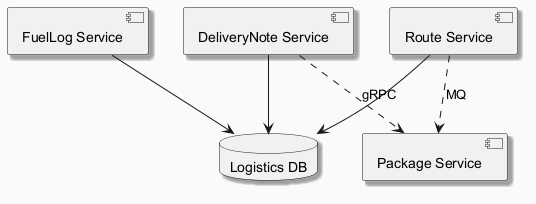

The diagram above was rendered by PlantUML. Its source (embedded in the PNG):
@startuml
skinparam backgroundColor #FAFAFA
skinparam classBackgroundColor #FFF3E0
skinparam classBorderColor #E65100
skinparam shadowing true
component "Package Service" as C_PackageService
component "Route Service" as C_RouteService
component "DeliveryNote Service" as C_DeliveryNoteService
component "FuelLog Service" as C_FuelLogService
database "Logistics DB" as DB_logistics
C_RouteService --> DB_logistics
C_DeliveryNoteService --> DB_logistics
C_FuelLogService --> DB_logistics
C_RouteService ..> C_PackageService : MQ
C_DeliveryNoteService ..> C_PackageService : gRPC
@enduml